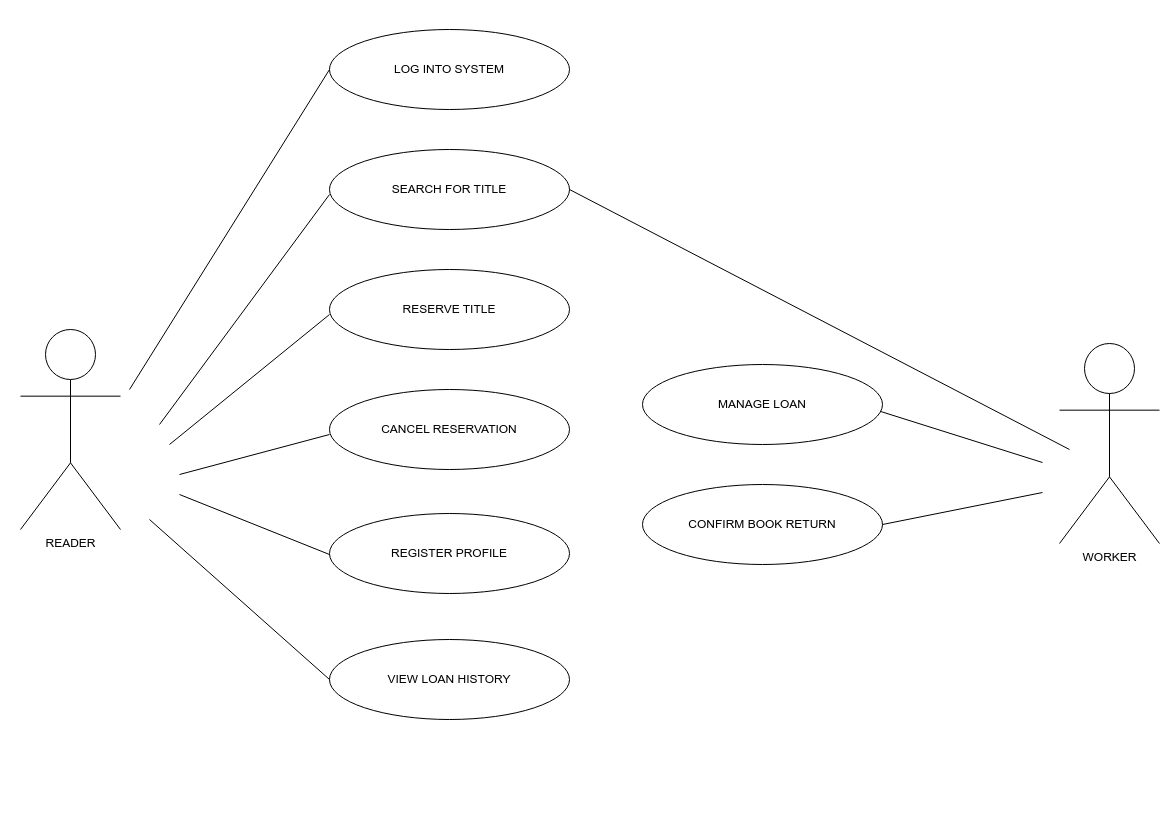

The diagram above was exported from draw.io. Its source (the exported page's mxGraphModel, read from the mxfile embedded in the PNG):
<mxGraphModel dx="1231" dy="707" grid="1" gridSize="10" guides="1" tooltips="1" connect="1" arrows="1" fold="1" page="1" pageScale="1" pageWidth="1169" pageHeight="827" math="0" shadow="0">
  <root>
    <mxCell id="0" />
    <mxCell id="1" parent="0" />
    <mxCell id="vbqyfdKVifrD5mi1UFpB-1" value="READER" style="shape=umlActor;verticalLabelPosition=bottom;verticalAlign=top;html=1;outlineConnect=0;" parent="1" vertex="1">
      <mxGeometry x="20" y="329" width="100" height="200" as="geometry" />
    </mxCell>
    <mxCell id="vbqyfdKVifrD5mi1UFpB-2" value="WORKER" style="shape=umlActor;verticalLabelPosition=bottom;verticalAlign=top;html=1;outlineConnect=0;" parent="1" vertex="1">
      <mxGeometry x="1059" y="343" width="100" height="200" as="geometry" />
    </mxCell>
    <mxCell id="vbqyfdKVifrD5mi1UFpB-4" value="SEARCH FOR TITLE" style="ellipse;whiteSpace=wrap;html=1;shadow=0;align=center;spacing=9;" parent="1" vertex="1">
      <mxGeometry x="329" y="149" width="240" height="80" as="geometry" />
    </mxCell>
    <mxCell id="vbqyfdKVifrD5mi1UFpB-5" value="RESERVE TITLE" style="ellipse;whiteSpace=wrap;html=1;shadow=0;align=center;spacing=9;" parent="1" vertex="1">
      <mxGeometry x="329" y="269" width="240" height="80" as="geometry" />
    </mxCell>
    <mxCell id="vbqyfdKVifrD5mi1UFpB-6" value="CANCEL RESERVATION" style="ellipse;whiteSpace=wrap;html=1;shadow=0;align=center;spacing=9;" parent="1" vertex="1">
      <mxGeometry x="329" y="389" width="240" height="80" as="geometry" />
    </mxCell>
    <mxCell id="vbqyfdKVifrD5mi1UFpB-7" value="REGISTER PROFILE" style="ellipse;whiteSpace=wrap;html=1;shadow=0;align=center;spacing=9;" parent="1" vertex="1">
      <mxGeometry x="329" y="513" width="240" height="80" as="geometry" />
    </mxCell>
    <mxCell id="vbqyfdKVifrD5mi1UFpB-9" value="MANAGE LOAN" style="ellipse;whiteSpace=wrap;html=1;shadow=0;align=center;spacing=9;" parent="1" vertex="1">
      <mxGeometry x="642" y="364" width="240" height="80" as="geometry" />
    </mxCell>
    <mxCell id="vbqyfdKVifrD5mi1UFpB-10" value="CONFIRM BOOK RETURN" style="ellipse;whiteSpace=wrap;html=1;shadow=0;align=center;spacing=9;" parent="1" vertex="1">
      <mxGeometry x="642" y="484" width="240" height="80" as="geometry" />
    </mxCell>
    <mxCell id="vbqyfdKVifrD5mi1UFpB-12" value="" style="endArrow=none;html=1;rounded=0;exitX=0.992;exitY=0.587;exitDx=0;exitDy=0;exitPerimeter=0;" parent="1" source="vbqyfdKVifrD5mi1UFpB-9" edge="1">
      <mxGeometry width="50" height="50" relative="1" as="geometry">
        <mxPoint x="882" y="412" as="sourcePoint" />
        <mxPoint x="1042" y="462" as="targetPoint" />
      </mxGeometry>
    </mxCell>
    <mxCell id="vbqyfdKVifrD5mi1UFpB-13" value="" style="endArrow=none;html=1;rounded=0;exitX=1;exitY=0.5;exitDx=0;exitDy=0;" parent="1" source="vbqyfdKVifrD5mi1UFpB-10" edge="1">
      <mxGeometry width="50" height="50" relative="1" as="geometry">
        <mxPoint x="882" y="444" as="sourcePoint" />
        <mxPoint x="1042" y="492" as="targetPoint" />
      </mxGeometry>
    </mxCell>
    <mxCell id="vbqyfdKVifrD5mi1UFpB-14" value="" style="endArrow=none;html=1;rounded=0;entryX=1;entryY=0.5;entryDx=0;entryDy=0;" parent="1" target="vbqyfdKVifrD5mi1UFpB-4" edge="1">
      <mxGeometry width="50" height="50" relative="1" as="geometry">
        <mxPoint x="1069" y="449" as="sourcePoint" />
        <mxPoint x="1049" y="324" as="targetPoint" />
      </mxGeometry>
    </mxCell>
    <mxCell id="vbqyfdKVifrD5mi1UFpB-15" value="" style="endArrow=none;html=1;rounded=0;" parent="1" edge="1">
      <mxGeometry width="50" height="50" relative="1" as="geometry">
        <mxPoint x="159" y="424" as="sourcePoint" />
        <mxPoint x="329" y="194" as="targetPoint" />
      </mxGeometry>
    </mxCell>
    <mxCell id="vbqyfdKVifrD5mi1UFpB-16" value="" style="endArrow=none;html=1;rounded=0;" parent="1" edge="1">
      <mxGeometry width="50" height="50" relative="1" as="geometry">
        <mxPoint x="169" y="444" as="sourcePoint" />
        <mxPoint x="329" y="314" as="targetPoint" />
      </mxGeometry>
    </mxCell>
    <mxCell id="vbqyfdKVifrD5mi1UFpB-17" value="" style="endArrow=none;html=1;rounded=0;" parent="1" edge="1">
      <mxGeometry width="50" height="50" relative="1" as="geometry">
        <mxPoint x="179" y="474" as="sourcePoint" />
        <mxPoint x="329" y="434" as="targetPoint" />
      </mxGeometry>
    </mxCell>
    <mxCell id="vbqyfdKVifrD5mi1UFpB-18" value="" style="endArrow=none;html=1;rounded=0;" parent="1" edge="1">
      <mxGeometry width="50" height="50" relative="1" as="geometry">
        <mxPoint x="179" y="494" as="sourcePoint" />
        <mxPoint x="329" y="554" as="targetPoint" />
      </mxGeometry>
    </mxCell>
    <mxCell id="n45KkFgbC04LwMplYFKj-7" value="LOG INTO SYSTEM" style="ellipse;whiteSpace=wrap;html=1;shadow=0;align=center;spacing=9;" parent="1" vertex="1">
      <mxGeometry x="329" y="29" width="240" height="80" as="geometry" />
    </mxCell>
    <mxCell id="n45KkFgbC04LwMplYFKj-8" value="VIEW LOAN HISTORY" style="ellipse;whiteSpace=wrap;html=1;shadow=0;align=center;spacing=9;" parent="1" vertex="1">
      <mxGeometry x="329" y="639" width="240" height="80" as="geometry" />
    </mxCell>
    <mxCell id="n45KkFgbC04LwMplYFKj-9" value="" style="endArrow=none;html=1;rounded=0;entryX=0;entryY=0.5;entryDx=0;entryDy=0;" parent="1" edge="1" target="n45KkFgbC04LwMplYFKj-8">
      <mxGeometry width="50" height="50" relative="1" as="geometry">
        <mxPoint x="149" y="519" as="sourcePoint" />
        <mxPoint x="329" y="653" as="targetPoint" />
      </mxGeometry>
    </mxCell>
    <mxCell id="n45KkFgbC04LwMplYFKj-10" value="" style="endArrow=none;html=1;rounded=0;entryX=0;entryY=0.5;entryDx=0;entryDy=0;" parent="1" target="n45KkFgbC04LwMplYFKj-7" edge="1">
      <mxGeometry width="50" height="50" relative="1" as="geometry">
        <mxPoint x="129" y="389" as="sourcePoint" />
        <mxPoint x="299" y="159" as="targetPoint" />
      </mxGeometry>
    </mxCell>
  </root>
</mxGraphModel>